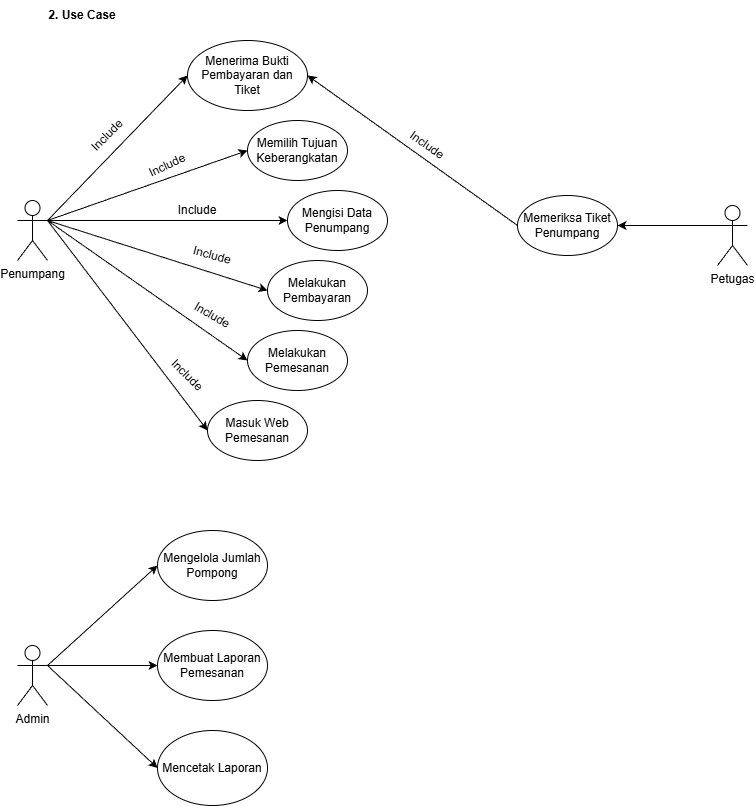

The diagram above was exported from draw.io. Its source (the exported page's mxGraphModel, read from the mxfile embedded in the PNG):
<mxGraphModel dx="1452" dy="694" grid="1" gridSize="10" guides="1" tooltips="1" connect="1" arrows="1" fold="1" page="1" pageScale="1" pageWidth="827" pageHeight="1169" math="0" shadow="0">
  <root>
    <mxCell id="0" />
    <mxCell id="1" parent="0" />
    <mxCell id="VmXCVewt-8-CHCX8_XwY-1" parent="1" style="text;html=1;whiteSpace=wrap;strokeColor=none;fillColor=none;align=center;verticalAlign=middle;rounded=0;fontStyle=1" value="2. Use Case" vertex="1">
      <mxGeometry height="30" width="70" x="80" y="40" as="geometry" />
    </mxCell>
    <mxCell id="dXttYQXno31VrCyfqw3u-1" parent="1" style="shape=umlActor;verticalLabelPosition=bottom;verticalAlign=top;html=1;outlineConnect=0;" value="Penumpang" vertex="1">
      <mxGeometry height="60" width="30" x="50" y="240" as="geometry" />
    </mxCell>
    <mxCell id="dXttYQXno31VrCyfqw3u-2" parent="1" style="shape=umlActor;verticalLabelPosition=bottom;verticalAlign=top;html=1;outlineConnect=0;" value="Petugas" vertex="1">
      <mxGeometry height="60" width="30" x="750" y="245" as="geometry" />
    </mxCell>
    <mxCell id="dXttYQXno31VrCyfqw3u-3" parent="1" style="shape=umlActor;verticalLabelPosition=bottom;verticalAlign=top;html=1;outlineConnect=0;" value="Admin" vertex="1">
      <mxGeometry height="60" width="30" x="50" y="685" as="geometry" />
    </mxCell>
    <mxCell id="Jly8k_EtMUHSeE4b3G2o-1" parent="1" style="ellipse;whiteSpace=wrap;html=1;" value="Masuk Web Pemesanan" vertex="1">
      <mxGeometry height="60" width="100" x="240" y="440" as="geometry" />
    </mxCell>
    <mxCell id="Jly8k_EtMUHSeE4b3G2o-7" parent="1" style="ellipse;whiteSpace=wrap;html=1;" value="Memilih Tujuan Keberangkatan" vertex="1">
      <mxGeometry height="60" width="100" x="280" y="160" as="geometry" />
    </mxCell>
    <mxCell id="Jly8k_EtMUHSeE4b3G2o-8" parent="1" style="ellipse;whiteSpace=wrap;html=1;" value="Mengisi Data Penumpang" vertex="1">
      <mxGeometry height="60" width="100" x="320" y="230" as="geometry" />
    </mxCell>
    <mxCell id="Jly8k_EtMUHSeE4b3G2o-14" parent="1" style="ellipse;whiteSpace=wrap;html=1;" value="Melakukan Pemesanan" vertex="1">
      <mxGeometry height="60" width="100" x="280" y="370" as="geometry" />
    </mxCell>
    <mxCell id="Jly8k_EtMUHSeE4b3G2o-15" parent="1" style="ellipse;whiteSpace=wrap;html=1;" value="Melakukan Pembayaran" vertex="1">
      <mxGeometry height="60" width="100" x="300" y="300" as="geometry" />
    </mxCell>
    <mxCell id="Jly8k_EtMUHSeE4b3G2o-17" parent="1" style="ellipse;whiteSpace=wrap;html=1;" value="Menerima Bukti Pembayaran dan Tiket" vertex="1">
      <mxGeometry height="70" width="120" x="220" y="80" as="geometry" />
    </mxCell>
    <mxCell id="Jly8k_EtMUHSeE4b3G2o-38" edge="1" parent="1" source="dXttYQXno31VrCyfqw3u-1" style="endArrow=classic;html=1;rounded=0;exitX=1;exitY=0.3333333333333333;exitDx=0;exitDy=0;exitPerimeter=0;entryX=0;entryY=0.5;entryDx=0;entryDy=0;" target="Jly8k_EtMUHSeE4b3G2o-17" value="">
      <mxGeometry height="50" relative="1" width="50" as="geometry">
        <mxPoint x="380" y="300" as="sourcePoint" />
        <mxPoint x="430" y="250" as="targetPoint" />
      </mxGeometry>
    </mxCell>
    <mxCell id="Jly8k_EtMUHSeE4b3G2o-39" edge="1" parent="1" style="endArrow=classic;html=1;rounded=0;entryX=0;entryY=0.5;entryDx=0;entryDy=0;" target="Jly8k_EtMUHSeE4b3G2o-7" value="">
      <mxGeometry height="50" relative="1" width="50" as="geometry">
        <mxPoint x="80" y="260" as="sourcePoint" />
        <mxPoint x="430" y="250" as="targetPoint" />
      </mxGeometry>
    </mxCell>
    <mxCell id="Jly8k_EtMUHSeE4b3G2o-40" edge="1" parent="1" source="dXttYQXno31VrCyfqw3u-1" style="endArrow=classic;html=1;rounded=0;exitX=1;exitY=0.3333333333333333;exitDx=0;exitDy=0;exitPerimeter=0;entryX=0;entryY=0.5;entryDx=0;entryDy=0;" target="Jly8k_EtMUHSeE4b3G2o-8" value="">
      <mxGeometry height="50" relative="1" width="50" as="geometry">
        <mxPoint x="180" y="340" as="sourcePoint" />
        <mxPoint x="230" y="290" as="targetPoint" />
      </mxGeometry>
    </mxCell>
    <mxCell id="Jly8k_EtMUHSeE4b3G2o-41" edge="1" parent="1" source="dXttYQXno31VrCyfqw3u-1" style="endArrow=classic;html=1;rounded=0;exitX=1;exitY=0.3333333333333333;exitDx=0;exitDy=0;exitPerimeter=0;entryX=0;entryY=0.5;entryDx=0;entryDy=0;" target="Jly8k_EtMUHSeE4b3G2o-15" value="">
      <mxGeometry height="50" relative="1" width="50" as="geometry">
        <mxPoint x="380" y="380" as="sourcePoint" />
        <mxPoint x="430" y="330" as="targetPoint" />
      </mxGeometry>
    </mxCell>
    <mxCell id="Jly8k_EtMUHSeE4b3G2o-42" edge="1" parent="1" source="dXttYQXno31VrCyfqw3u-1" style="endArrow=classic;html=1;rounded=0;exitX=1;exitY=0.3333333333333333;exitDx=0;exitDy=0;exitPerimeter=0;entryX=0;entryY=0.5;entryDx=0;entryDy=0;" target="Jly8k_EtMUHSeE4b3G2o-14" value="">
      <mxGeometry height="50" relative="1" width="50" as="geometry">
        <mxPoint x="380" y="380" as="sourcePoint" />
        <mxPoint x="430" y="330" as="targetPoint" />
      </mxGeometry>
    </mxCell>
    <mxCell id="Jly8k_EtMUHSeE4b3G2o-43" edge="1" parent="1" source="dXttYQXno31VrCyfqw3u-1" style="endArrow=classic;html=1;rounded=0;exitX=1;exitY=0.3333333333333333;exitDx=0;exitDy=0;exitPerimeter=0;entryX=0;entryY=0.5;entryDx=0;entryDy=0;" target="Jly8k_EtMUHSeE4b3G2o-1" value="">
      <mxGeometry height="50" relative="1" width="50" as="geometry">
        <mxPoint x="380" y="380" as="sourcePoint" />
        <mxPoint x="430" y="330" as="targetPoint" />
      </mxGeometry>
    </mxCell>
    <mxCell id="Jly8k_EtMUHSeE4b3G2o-45" parent="1" style="ellipse;whiteSpace=wrap;html=1;" value="Memeriksa Tiket Penumpang" vertex="1">
      <mxGeometry height="60" width="100" x="550" y="235" as="geometry" />
    </mxCell>
    <mxCell id="Jly8k_EtMUHSeE4b3G2o-47" edge="1" parent="1" source="dXttYQXno31VrCyfqw3u-2" style="endArrow=classic;html=1;rounded=0;exitX=0;exitY=0.3333333333333333;exitDx=0;exitDy=0;exitPerimeter=0;entryX=1;entryY=0.5;entryDx=0;entryDy=0;" target="Jly8k_EtMUHSeE4b3G2o-45" value="">
      <mxGeometry height="50" relative="1" width="50" as="geometry">
        <mxPoint x="350" y="375" as="sourcePoint" />
        <mxPoint x="400" y="325" as="targetPoint" />
      </mxGeometry>
    </mxCell>
    <mxCell id="Jly8k_EtMUHSeE4b3G2o-48" parent="1" style="ellipse;whiteSpace=wrap;html=1;" value="Mengelola Jumlah Pompong" vertex="1">
      <mxGeometry height="70" width="110" x="190" y="570" as="geometry" />
    </mxCell>
    <mxCell id="Jly8k_EtMUHSeE4b3G2o-49" parent="1" style="ellipse;whiteSpace=wrap;html=1;" value="Membuat Laporan Pemesanan" vertex="1">
      <mxGeometry height="70" width="110" x="190" y="670" as="geometry" />
    </mxCell>
    <mxCell id="Jly8k_EtMUHSeE4b3G2o-51" parent="1" style="ellipse;whiteSpace=wrap;html=1;" value="Mencetak Laporan" vertex="1">
      <mxGeometry height="75" width="110" x="190" y="770" as="geometry" />
    </mxCell>
    <mxCell id="Jly8k_EtMUHSeE4b3G2o-52" edge="1" parent="1" source="dXttYQXno31VrCyfqw3u-3" style="endArrow=classic;html=1;rounded=0;exitX=1;exitY=0.3333333333333333;exitDx=0;exitDy=0;exitPerimeter=0;entryX=0;entryY=0.5;entryDx=0;entryDy=0;" target="Jly8k_EtMUHSeE4b3G2o-48" value="">
      <mxGeometry height="50" relative="1" width="50" as="geometry">
        <mxPoint x="380" y="720" as="sourcePoint" />
        <mxPoint x="430" y="670" as="targetPoint" />
      </mxGeometry>
    </mxCell>
    <mxCell id="Jly8k_EtMUHSeE4b3G2o-53" edge="1" parent="1" source="dXttYQXno31VrCyfqw3u-3" style="endArrow=classic;html=1;rounded=0;exitX=1;exitY=0.3333333333333333;exitDx=0;exitDy=0;exitPerimeter=0;entryX=0;entryY=0.5;entryDx=0;entryDy=0;" target="Jly8k_EtMUHSeE4b3G2o-49" value="">
      <mxGeometry height="50" relative="1" width="50" as="geometry">
        <mxPoint x="380" y="720" as="sourcePoint" />
        <mxPoint x="430" y="670" as="targetPoint" />
      </mxGeometry>
    </mxCell>
    <mxCell id="Jly8k_EtMUHSeE4b3G2o-54" edge="1" parent="1" source="dXttYQXno31VrCyfqw3u-3" style="endArrow=classic;html=1;rounded=0;exitX=1;exitY=0.3333333333333333;exitDx=0;exitDy=0;exitPerimeter=0;entryX=0;entryY=0.5;entryDx=0;entryDy=0;" target="Jly8k_EtMUHSeE4b3G2o-51" value="">
      <mxGeometry height="50" relative="1" width="50" as="geometry">
        <mxPoint x="380" y="720" as="sourcePoint" />
        <mxPoint x="430" y="670" as="targetPoint" />
      </mxGeometry>
    </mxCell>
    <mxCell id="P_RaaYrNo88ktniJcMBg-3" parent="1" style="text;html=1;whiteSpace=wrap;strokeColor=none;fillColor=none;align=center;verticalAlign=middle;rounded=0;rotation=-45;" value="Include" vertex="1">
      <mxGeometry height="30" width="60" x="110" y="160" as="geometry" />
    </mxCell>
    <mxCell id="P_RaaYrNo88ktniJcMBg-5" parent="1" style="text;html=1;whiteSpace=wrap;strokeColor=none;fillColor=none;align=center;verticalAlign=middle;rounded=0;rotation=-25;" value="Include" vertex="1">
      <mxGeometry height="30" width="60" x="169.99980515339465" y="189.99980515339465" as="geometry" />
    </mxCell>
    <mxCell id="P_RaaYrNo88ktniJcMBg-6" parent="1" style="text;html=1;whiteSpace=wrap;strokeColor=none;fillColor=none;align=center;verticalAlign=middle;rounded=0;" value="Include" vertex="1">
      <mxGeometry height="30" width="60" x="200" y="235" as="geometry" />
    </mxCell>
    <mxCell id="P_RaaYrNo88ktniJcMBg-7" parent="1" style="text;html=1;whiteSpace=wrap;strokeColor=none;fillColor=none;align=center;verticalAlign=middle;rounded=0;rotation=15;" value="Include" vertex="1">
      <mxGeometry height="30" width="60" x="215" y="280" as="geometry" />
    </mxCell>
    <mxCell id="P_RaaYrNo88ktniJcMBg-8" parent="1" style="text;html=1;whiteSpace=wrap;strokeColor=none;fillColor=none;align=center;verticalAlign=middle;rounded=0;rotation=30;" value="Include" vertex="1">
      <mxGeometry height="30" width="60" x="215.00006046520986" y="340.0034587474116" as="geometry" />
    </mxCell>
    <mxCell id="P_RaaYrNo88ktniJcMBg-9" parent="1" style="text;html=1;whiteSpace=wrap;strokeColor=none;fillColor=none;align=center;verticalAlign=middle;rounded=0;rotation=45;" value="Include" vertex="1">
      <mxGeometry height="30" width="60" x="190" y="400" as="geometry" />
    </mxCell>
    <mxCell id="P_RaaYrNo88ktniJcMBg-11" edge="1" parent="1" source="Jly8k_EtMUHSeE4b3G2o-45" style="endArrow=classic;html=1;rounded=0;entryX=1;entryY=0.5;entryDx=0;entryDy=0;exitX=0;exitY=0.5;exitDx=0;exitDy=0;" target="Jly8k_EtMUHSeE4b3G2o-17" value="">
      <mxGeometry height="50" relative="1" width="50" as="geometry">
        <mxPoint x="430" y="430" as="sourcePoint" />
        <mxPoint x="480" y="380" as="targetPoint" />
      </mxGeometry>
    </mxCell>
    <mxCell id="P_RaaYrNo88ktniJcMBg-12" parent="1" style="text;html=1;whiteSpace=wrap;strokeColor=none;fillColor=none;align=center;verticalAlign=middle;rounded=0;rotation=35;" value="Include" vertex="1">
      <mxGeometry height="30" width="60" x="429.9998051533947" y="169.99980515339465" as="geometry" />
    </mxCell>
  </root>
</mxGraphModel>